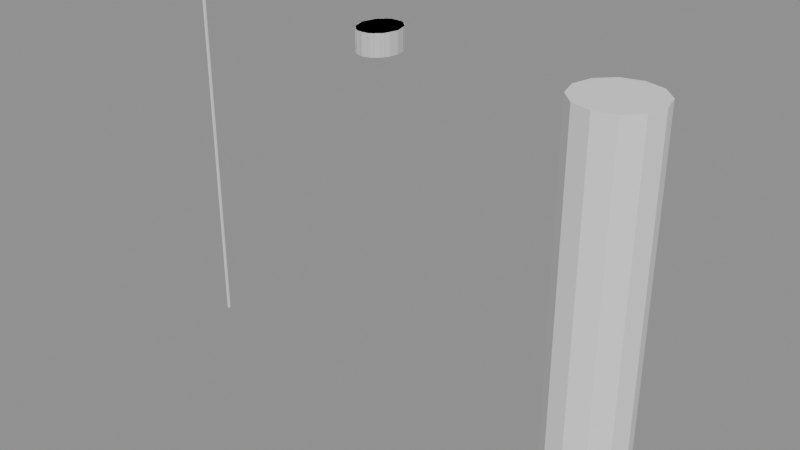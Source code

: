 # Source: SK_CHR_IdrisKaan_Hair_Crop.blend  (saved by Blender 4.2.66; exported with 4.5.12 LTS)
import bpy
from mathutils import Matrix  # noqa: F401  (used for matrix-valued properties, if any)

bpy.ops.wm.read_factory_settings(use_empty=True)
scene = bpy.context.scene
scene.name = 'SK_CHR_IdrisKaan_Hair_Crop'

# ---- collections
col_sk_chr_idriskaan_hair_crop = bpy.data.collections.new('SK_CHR_IdrisKaan_Hair_Crop'); scene.collection.children.link(col_sk_chr_idriskaan_hair_crop)
col_sk_chr_idriskaan_hair_crop_rig = bpy.data.collections.new('SK_CHR_IdrisKaan_Hair_Crop_Rig'); col_sk_chr_idriskaan_hair_crop.children.link(col_sk_chr_idriskaan_hair_crop_rig)
col_sk_chr_idriskaan_hair_crop_lod0 = bpy.data.collections.new('SK_CHR_IdrisKaan_Hair_Crop_LOD0'); col_sk_chr_idriskaan_hair_crop.children.link(col_sk_chr_idriskaan_hair_crop_lod0)
col_sk_chr_idriskaan_hair_crop_lod1 = bpy.data.collections.new('SK_CHR_IdrisKaan_Hair_Crop_LOD1'); col_sk_chr_idriskaan_hair_crop.children.link(col_sk_chr_idriskaan_hair_crop_lod1)
col_sk_chr_idriskaan_hair_crop_lod2 = bpy.data.collections.new('SK_CHR_IdrisKaan_Hair_Crop_LOD2'); col_sk_chr_idriskaan_hair_crop.children.link(col_sk_chr_idriskaan_hair_crop_lod2)
col_sk_chr_idriskaan_hair_crop_lod3 = bpy.data.collections.new('SK_CHR_IdrisKaan_Hair_Crop_LOD3'); col_sk_chr_idriskaan_hair_crop.children.link(col_sk_chr_idriskaan_hair_crop_lod3)
col_sk_chr_idriskaan_hair_crop_sockets = bpy.data.collections.new('SK_CHR_IdrisKaan_Hair_Crop_Sockets'); col_sk_chr_idriskaan_hair_crop.children.link(col_sk_chr_idriskaan_hair_crop_sockets)
col_sk_chr_idriskaan_hair_crop_reference = bpy.data.collections.new('SK_CHR_IdrisKaan_Hair_Crop_Reference'); col_sk_chr_idriskaan_hair_crop.children.link(col_sk_chr_idriskaan_hair_crop_reference)

# ---- materials (node trees are filled in below, after node groups)
mat_mi_dir_greybox_cst_cst006_hair = bpy.data.materials.new('MI_DIR_Greybox_CST_CST006_Hair')
mat_mi_dir_greybox_cst_cst006_hair.diffuse_color = (0.632, 0.632, 0.632, 1.0)

# ---- material node trees
mat_mi_dir_greybox_cst_cst006_hair.use_nodes = True; mat_mi_dir_greybox_cst_cst006_hair.node_tree.nodes.clear()
_N = mat_mi_dir_greybox_cst_cst006_hair.node_tree.nodes; _L = mat_mi_dir_greybox_cst_cst006_hair.node_tree.links
n0 = _N.new('ShaderNodeBsdfPrincipled'); n0.name = 'Principled BSDF'; n0.location = (10, 300)
n0.inputs[0].default_value = (0.632, 0.632, 0.632, 1.0)
n0.inputs[2].default_value = 0.65
n1 = _N.new('ShaderNodeOutputMaterial'); n1.name = 'Material Output'; n1.location = (300, 300)
_L.new(n0.outputs[0], n1.inputs[0])
n1.is_active_output = True

# ---- cameras
cam_ref_cam_front = bpy.data.cameras.new('REF_Cam_Front')
cam_ref_cam_front.type = 'ORTHO'
cam_ref_cam_front.ortho_scale = 2.287
cam_ref_cam_side = bpy.data.cameras.new('REF_Cam_Side')
cam_ref_cam_side.type = 'ORTHO'
cam_ref_cam_side.ortho_scale = 2.287
cam_ref_cam_back = bpy.data.cameras.new('REF_Cam_Back')
cam_ref_cam_back.type = 'ORTHO'
cam_ref_cam_back.ortho_scale = 2.287
cam_ref_cam_threequarter = bpy.data.cameras.new('REF_Cam_ThreeQuarter')
cam_ref_cam_threequarter.type = 'ORTHO'
cam_ref_cam_threequarter.ortho_scale = 2.287

# ---- meshes
me_sk_chr_idriskaan_hair_crop_lod0 = bpy.data.meshes.new('SK_CHR_IdrisKaan_Hair_Crop_LOD0')
me_sk_chr_idriskaan_hair_crop_lod0.from_pydata([(0.09938, -0.01525, 1.738), (0.09181, 0.02949, 1.738), (0.07027, 0.06742, 1.738), (0.03803, 0.09277, 1.738), (6.085e-18, 0.1017, 1.738), (-0.03803, 0.09277, 1.738), (-0.07027, 0.06742, 1.738), (-0.09181, 0.02949, 1.738), (-0.09938, -0.01525, 1.738), (-0.09181, -0.05999, 1.738), (-0.07027, -0.09792, 1.738), (-0.03803, -0.1233, 1.738), (-1.826e-17, -0.1322, 1.738), (0.03803, -0.1233, 1.738), (0.07027, -0.09792, 1.738), (0.09181, -0.05999, 1.738), (0.09938, -0.01525, 1.843), (0.09181, 0.02949, 1.843), (0.07027, 0.06742, 1.843), (0.03803, 0.09277, 1.843), (6.085e-18, 0.1017, 1.843), (-0.03803, 0.09277, 1.843), (-0.07027, 0.06742, 1.843), (-0.09181, 0.02949, 1.843), (-0.09938, -0.01525, 1.843), (-0.09181, -0.05999, 1.843), (-0.07027, -0.09792, 1.843), (-0.03803, -0.1233, 1.843), (-1.826e-17, -0.1322, 1.843), (0.03803, -0.1233, 1.843), (0.07027, -0.09792, 1.843), (0.09181, -0.05999, 1.843), (0.0, -0.01525, 1.738), (0.0, -0.01525, 1.843)], [], [(0, 1, 17, 16), (1, 2, 18, 17), (2, 3, 19, 18), (3, 4, 20, 19), (4, 5, 21, 20), (5, 6, 22, 21), (6, 7, 23, 22), (7, 8, 24, 23), (8, 9, 25, 24), (9, 10, 26, 25), (10, 11, 27, 26), (11, 12, 28, 27), (12, 13, 29, 28), (13, 14, 30, 29), (14, 15, 31, 30), (15, 0, 16, 31), (32, 1, 0), (33, 16, 17), (32, 2, 1), (33, 17, 18), (32, 3, 2), (33, 18, 19), (32, 4, 3), (33, 19, 20), (32, 5, 4), (33, 20, 21), (32, 6, 5), (33, 21, 22), (32, 7, 6), (33, 22, 23), (32, 8, 7), (33, 23, 24), (32, 9, 8), (33, 24, 25), (32, 10, 9), (33, 25, 26), (32, 11, 10), (33, 26, 27), (32, 12, 11), (33, 27, 28), (32, 13, 12), (33, 28, 29), (32, 14, 13), (33, 29, 30), (32, 15, 14), (33, 30, 31), (32, 0, 15), (33, 31, 16)])
_uv = me_sk_chr_idriskaan_hair_crop_lod0.uv_layers.new(name='UVMap')
_uv.uv.foreach_set('vector', [0.4924, 1.369, 0.5147, 1.369, 0.5147, 1.422, 0.4924, 1.422, 0.5147, 1.369, 0.5337, 1.369, 0.5337, 1.422, 0.5147, 1.422, 0.5351, 1.369, 0.519, 1.369, 0.519, 1.422, 0.5351, 1.422, 0.519, 1.369, 0.5, 1.369, 0.5, 1.422, 0.519, 1.422, 0.5, 1.369, 0.481, 1.369, 0.481, 1.422, 0.5, 1.422, 0.481, 1.369, 0.4649, 1.369, 0.4649, 1.422, 0.481, 1.422, 0.5337, 1.369, 0.5147, 1.369, 0.5147, 1.422, 0.5337, 1.422, 0.5147, 1.369, 0.4924, 1.369, 0.4924, 1.422, 0.5147, 1.422, 0.4924, 1.369, 0.47, 1.369, 0.47, 1.422, 0.4924, 1.422, 0.47, 1.369, 0.451, 1.369, 0.451, 1.422, 0.47, 1.422, 0.4649, 1.369, 0.481, 1.369, 0.481, 1.422, 0.4649, 1.422, 0.481, 1.369, 0.5, 1.369, 0.5, 1.422, 0.481, 1.422, 0.5, 1.369, 0.519, 1.369, 0.519, 1.422, 0.5, 1.422, 0.519, 1.369, 0.5351, 1.369, 0.5351, 1.422, 0.519, 1.422, 0.451, 1.369, 0.47, 1.369, 0.47, 1.422, 0.451, 1.422, 0.47, 1.369, 0.4924, 1.369, 0.4924, 1.422, 0.47, 1.422, 0.5, 0.4924, 0.5459, 0.5147, 0.5497, 0.4924, 0.5, 0.4924, 0.5497, 0.4924, 0.5459, 0.5147, 0.5, 0.4924, 0.5351, 0.5337, 0.5459, 0.5147, 0.5, 0.4924, 0.5459, 0.5147, 0.5351, 0.5337, 0.5, 0.4924, 0.519, 0.5464, 0.5351, 0.5337, 0.5, 0.4924, 0.5351, 0.5337, 0.519, 0.5464, 0.5, 0.4924, 0.5, 0.5508, 0.519, 0.5464, 0.5, 0.4924, 0.519, 0.5464, 0.5, 0.5508, 0.5, 0.4924, 0.481, 0.5464, 0.5, 0.5508, 0.5, 0.4924, 0.5, 0.5508, 0.481, 0.5464, 0.5, 0.4924, 0.4649, 0.5337, 0.481, 0.5464, 0.5, 0.4924, 0.481, 0.5464, 0.4649, 0.5337, 0.5, 0.4924, 0.4541, 0.5147, 0.4649, 0.5337, 0.5, 0.4924, 0.4649, 0.5337, 0.4541, 0.5147, 0.5, 0.4924, 0.4503, 0.4924, 0.4541, 0.5147, 0.5, 0.4924, 0.4541, 0.5147, 0.4503, 0.4924, 0.5, 0.4924, 0.4541, 0.47, 0.4503, 0.4924, 0.5, 0.4924, 0.4503, 0.4924, 0.4541, 0.47, 0.5, 0.4924, 0.4649, 0.451, 0.4541, 0.47, 0.5, 0.4924, 0.4541, 0.47, 0.4649, 0.451, 0.5, 0.4924, 0.481, 0.4384, 0.4649, 0.451, 0.5, 0.4924, 0.4649, 0.451, 0.481, 0.4384, 0.5, 0.4924, 0.5, 0.4339, 0.481, 0.4384, 0.5, 0.4924, 0.481, 0.4384, 0.5, 0.4339, 0.5, 0.4924, 0.519, 0.4384, 0.5, 0.4339, 0.5, 0.4924, 0.5, 0.4339, 0.519, 0.4384, 0.5, 0.4924, 0.5351, 0.451, 0.519, 0.4384, 0.5, 0.4924, 0.519, 0.4384, 0.5351, 0.451, 0.5, 0.4924, 0.5459, 0.47, 0.5351, 0.451, 0.5, 0.4924, 0.5351, 0.451, 0.5459, 0.47, 0.5, 0.4924, 0.5497, 0.4924, 0.5459, 0.47, 0.5, 0.4924, 0.5459, 0.47, 0.5497, 0.4924])
_uv.active_render = True
_uv = me_sk_chr_idriskaan_hair_crop_lod0.uv_layers.new(name='Masks')
_uv.uv.foreach_set('vector', [0.0, 0.0, 0.0, 0.0, 0.0, 0.0, 0.0, 0.0, 0.0, 0.0, 0.0, 0.0, 0.0, 0.0, 0.0, 0.0, 0.0, 0.0, 0.0, 0.0, 0.0, 0.0, 0.0, 0.0, 0.0, 0.0, 0.0, 0.0, 0.0, 0.0, 0.0, 0.0, 0.0, 0.0, 0.0, 0.0, 0.0, 0.0, 0.0, 0.0, 0.0, 0.0, 0.0, 0.0, 0.0, 0.0, 0.0, 0.0, 0.0, 0.0, 0.0, 0.0, 0.0, 0.0, 0.0, 0.0, 0.0, 0.0, 0.0, 0.0, 0.0, 0.0, 0.0, 0.0, 0.0, 0.0, 0.0, 0.0, 0.0, 0.0, 0.0, 0.0, 0.0, 0.0, 0.0, 0.0, 0.0, 0.0, 0.0, 0.0, 0.0, 0.0, 0.0, 0.0, 0.0, 0.0, 0.0, 0.0, 0.0, 0.0, 0.0, 0.0, 0.0, 0.0, 0.0, 0.0, 0.0, 0.0, 0.0, 0.0, 0.0, 0.0, 0.0, 0.0, 0.0, 0.0, 0.0, 0.0, 0.0, 0.0, 0.0, 0.0, 0.0, 0.0, 0.0, 0.0, 0.0, 0.0, 0.0, 0.0, 0.0, 0.0, 0.0, 0.0, 0.0, 0.0, 0.0, 0.0, 0.0, 0.0, 0.0, 0.0, 0.0, 0.0, 0.0, 0.0, 0.0, 0.0, 0.0, 0.0, 0.0, 0.0, 0.0, 0.0, 0.0, 0.0, 0.0, 0.0, 0.0, 0.0, 0.0, 0.0, 0.0, 0.0, 0.0, 0.0, 0.0, 0.0, 0.0, 0.0, 0.0, 0.0, 0.0, 0.0, 0.0, 0.0, 0.0, 0.0, 0.0, 0.0, 0.0, 0.0, 0.0, 0.0, 0.0, 0.0, 0.0, 0.0, 0.0, 0.0, 0.0, 0.0, 0.0, 0.0, 0.0, 0.0, 0.0, 0.0, 0.0, 0.0, 0.0, 0.0, 0.0, 0.0, 0.0, 0.0, 0.0, 0.0, 0.0, 0.0, 0.0, 0.0, 0.0, 0.0, 0.0, 0.0, 0.0, 0.0, 0.0, 0.0, 0.0, 0.0, 0.0, 0.0, 0.0, 0.0, 0.0, 0.0, 0.0, 0.0, 0.0, 0.0, 0.0, 0.0, 0.0, 0.0, 0.0, 0.0, 0.0, 0.0, 0.0, 0.0, 0.0, 0.0, 0.0, 0.0, 0.0, 0.0, 0.0, 0.0, 0.0, 0.0, 0.0, 0.0, 0.0, 0.0, 0.0, 0.0, 0.0, 0.0, 0.0, 0.0, 0.0, 0.0, 0.0, 0.0, 0.0, 0.0, 0.0, 0.0, 0.0, 0.0, 0.0, 0.0, 0.0, 0.0, 0.0, 0.0, 0.0, 0.0, 0.0, 0.0, 0.0, 0.0, 0.0, 0.0, 0.0, 0.0, 0.0, 0.0, 0.0, 0.0, 0.0, 0.0, 0.0, 0.0, 0.0, 0.0, 0.0, 0.0, 0.0, 0.0, 0.0, 0.0, 0.0, 0.0, 0.0, 0.0, 0.0, 0.0, 0.0, 0.0, 0.0, 0.0, 0.0, 0.0, 0.0, 0.0, 0.0, 0.0, 0.0, 0.0, 0.0, 0.0, 0.0, 0.0, 0.0, 0.0, 0.0, 0.0])
me_sk_chr_idriskaan_hair_crop_lod0.materials.append(mat_mi_dir_greybox_cst_cst006_hair)
me_sk_chr_idriskaan_hair_crop_lod0.update()
me_sk_chr_idriskaan_hair_crop_lod1 = bpy.data.meshes.new('SK_CHR_IdrisKaan_Hair_Crop_LOD1')
me_sk_chr_idriskaan_hair_crop_lod1.from_pydata([(0.09938, -0.01525, 1.738), (0.0804, 0.05347, 1.738), (0.03071, 0.09594, 1.738), (-0.03071, 0.09594, 1.738), (-0.0804, 0.05347, 1.738), (-0.09938, -0.01525, 1.738), (-0.0804, -0.08397, 1.738), (-0.03071, -0.1264, 1.738), (0.03071, -0.1264, 1.738), (0.0804, -0.08397, 1.738), (0.09938, -0.01525, 1.843), (0.0804, 0.05347, 1.843), (0.03071, 0.09594, 1.843), (-0.03071, 0.09594, 1.843), (-0.0804, 0.05347, 1.843), (-0.09938, -0.01525, 1.843), (-0.0804, -0.08397, 1.843), (-0.03071, -0.1264, 1.843), (0.03071, -0.1264, 1.843), (0.0804, -0.08397, 1.843), (0.0, -0.01525, 1.738), (0.0, -0.01525, 1.843)], [], [(0, 1, 11, 10), (1, 2, 12, 11), (2, 3, 13, 12), (3, 4, 14, 13), (4, 5, 15, 14), (5, 6, 16, 15), (6, 7, 17, 16), (7, 8, 18, 17), (8, 9, 19, 18), (9, 0, 10, 19), (20, 1, 0), (21, 10, 11), (20, 2, 1), (21, 11, 12), (20, 3, 2), (21, 12, 13), (20, 4, 3), (21, 13, 14), (20, 5, 4), (21, 14, 15), (20, 6, 5), (21, 15, 16), (20, 7, 6), (21, 16, 17), (20, 8, 7), (21, 17, 18), (20, 9, 8), (21, 18, 19), (20, 0, 9), (21, 19, 10)])
_uv = me_sk_chr_idriskaan_hair_crop_lod1.uv_layers.new(name='UVMap')
_uv.uv.foreach_set('vector', [0.4924, 1.369, 0.5267, 1.369, 0.5267, 1.422, 0.4924, 1.422, 0.5402, 1.369, 0.5154, 1.369, 0.5154, 1.422, 0.5402, 1.422, 0.5154, 1.369, 0.4846, 1.369, 0.4846, 1.422, 0.5154, 1.422, 0.4846, 1.369, 0.4598, 1.369, 0.4598, 1.422, 0.4846, 1.422, 0.5267, 1.369, 0.4924, 1.369, 0.4924, 1.422, 0.5267, 1.422, 0.4924, 1.369, 0.458, 1.369, 0.458, 1.422, 0.4924, 1.422, 0.4598, 1.369, 0.4846, 1.369, 0.4846, 1.422, 0.4598, 1.422, 0.4846, 1.369, 0.5154, 1.369, 0.5154, 1.422, 0.4846, 1.422, 0.5154, 1.369, 0.5402, 1.369, 0.5402, 1.422, 0.5154, 1.422, 0.458, 1.369, 0.4924, 1.369, 0.4924, 1.422, 0.458, 1.422, 0.5, 0.4924, 0.5402, 0.5267, 0.5497, 0.4924, 0.5, 0.4924, 0.5497, 0.4924, 0.5402, 0.5267, 0.5, 0.4924, 0.5154, 0.548, 0.5402, 0.5267, 0.5, 0.4924, 0.5402, 0.5267, 0.5154, 0.548, 0.5, 0.4924, 0.4846, 0.548, 0.5154, 0.548, 0.5, 0.4924, 0.5154, 0.548, 0.4846, 0.548, 0.5, 0.4924, 0.4598, 0.5267, 0.4846, 0.548, 0.5, 0.4924, 0.4846, 0.548, 0.4598, 0.5267, 0.5, 0.4924, 0.4503, 0.4924, 0.4598, 0.5267, 0.5, 0.4924, 0.4598, 0.5267, 0.4503, 0.4924, 0.5, 0.4924, 0.4598, 0.458, 0.4503, 0.4924, 0.5, 0.4924, 0.4503, 0.4924, 0.4598, 0.458, 0.5, 0.4924, 0.4846, 0.4368, 0.4598, 0.458, 0.5, 0.4924, 0.4598, 0.458, 0.4846, 0.4368, 0.5, 0.4924, 0.5154, 0.4368, 0.4846, 0.4368, 0.5, 0.4924, 0.4846, 0.4368, 0.5154, 0.4368, 0.5, 0.4924, 0.5402, 0.458, 0.5154, 0.4368, 0.5, 0.4924, 0.5154, 0.4368, 0.5402, 0.458, 0.5, 0.4924, 0.5497, 0.4924, 0.5402, 0.458, 0.5, 0.4924, 0.5402, 0.458, 0.5497, 0.4924])
_uv.active_render = True
_uv = me_sk_chr_idriskaan_hair_crop_lod1.uv_layers.new(name='Masks')
_uv.uv.foreach_set('vector', [0.0, 0.0, 0.0, 0.0, 0.0, 0.0, 0.0, 0.0, 0.0, 0.0, 0.0, 0.0, 0.0, 0.0, 0.0, 0.0, 0.0, 0.0, 0.0, 0.0, 0.0, 0.0, 0.0, 0.0, 0.0, 0.0, 0.0, 0.0, 0.0, 0.0, 0.0, 0.0, 0.0, 0.0, 0.0, 0.0, 0.0, 0.0, 0.0, 0.0, 0.0, 0.0, 0.0, 0.0, 0.0, 0.0, 0.0, 0.0, 0.0, 0.0, 0.0, 0.0, 0.0, 0.0, 0.0, 0.0, 0.0, 0.0, 0.0, 0.0, 0.0, 0.0, 0.0, 0.0, 0.0, 0.0, 0.0, 0.0, 0.0, 0.0, 0.0, 0.0, 0.0, 0.0, 0.0, 0.0, 0.0, 0.0, 0.0, 0.0, 0.0, 0.0, 0.0, 0.0, 0.0, 0.0, 0.0, 0.0, 0.0, 0.0, 0.0, 0.0, 0.0, 0.0, 0.0, 0.0, 0.0, 0.0, 0.0, 0.0, 0.0, 0.0, 0.0, 0.0, 0.0, 0.0, 0.0, 0.0, 0.0, 0.0, 0.0, 0.0, 0.0, 0.0, 0.0, 0.0, 0.0, 0.0, 0.0, 0.0, 0.0, 0.0, 0.0, 0.0, 0.0, 0.0, 0.0, 0.0, 0.0, 0.0, 0.0, 0.0, 0.0, 0.0, 0.0, 0.0, 0.0, 0.0, 0.0, 0.0, 0.0, 0.0, 0.0, 0.0, 0.0, 0.0, 0.0, 0.0, 0.0, 0.0, 0.0, 0.0, 0.0, 0.0, 0.0, 0.0, 0.0, 0.0, 0.0, 0.0, 0.0, 0.0, 0.0, 0.0, 0.0, 0.0, 0.0, 0.0, 0.0, 0.0, 0.0, 0.0, 0.0, 0.0, 0.0, 0.0, 0.0, 0.0, 0.0, 0.0, 0.0, 0.0, 0.0, 0.0, 0.0, 0.0, 0.0, 0.0, 0.0, 0.0, 0.0, 0.0, 0.0, 0.0, 0.0, 0.0, 0.0, 0.0, 0.0, 0.0])
me_sk_chr_idriskaan_hair_crop_lod1.materials.append(mat_mi_dir_greybox_cst_cst006_hair)
me_sk_chr_idriskaan_hair_crop_lod1.update()
me_sk_chr_idriskaan_hair_crop_lod2 = bpy.data.meshes.new('SK_CHR_IdrisKaan_Hair_Crop_LOD2')
me_sk_chr_idriskaan_hair_crop_lod2.from_pydata([(0.09938, -0.01525, 1.738), (0.04969, 0.086, 1.738), (-0.04969, 0.086, 1.738), (-0.09938, -0.01525, 1.738), (-0.04969, -0.1165, 1.738), (0.04969, -0.1165, 1.738), (0.09938, -0.01525, 1.843), (0.04969, 0.086, 1.843), (-0.04969, 0.086, 1.843), (-0.09938, -0.01525, 1.843), (-0.04969, -0.1165, 1.843), (0.04969, -0.1165, 1.843), (0.0, -0.01525, 1.738), (0.0, -0.01525, 1.843)], [], [(0, 1, 7, 6), (1, 2, 8, 7), (2, 3, 9, 8), (3, 4, 10, 9), (4, 5, 11, 10), (5, 0, 6, 11), (12, 1, 0), (13, 6, 7), (12, 2, 1), (13, 7, 8), (12, 3, 2), (13, 8, 9), (12, 4, 3), (13, 9, 10), (12, 5, 4), (13, 10, 11), (12, 0, 5), (13, 11, 6)])
_uv = me_sk_chr_idriskaan_hair_crop_lod2.uv_layers.new(name='UVMap')
_uv.uv.foreach_set('vector', [0.4924, 1.369, 0.543, 1.369, 0.543, 1.422, 0.4924, 1.422, 0.5248, 1.369, 0.4752, 1.369, 0.4752, 1.422, 0.5248, 1.422, 0.543, 1.369, 0.4924, 1.369, 0.4924, 1.422, 0.543, 1.422, 0.4924, 1.369, 0.4417, 1.369, 0.4417, 1.422, 0.4924, 1.422, 0.4752, 1.369, 0.5248, 1.369, 0.5248, 1.422, 0.4752, 1.422, 0.4417, 1.369, 0.4924, 1.369, 0.4924, 1.422, 0.4417, 1.422, 0.5, 0.4924, 0.5248, 0.543, 0.5497, 0.4924, 0.5, 0.4924, 0.5497, 0.4924, 0.5248, 0.543, 0.5, 0.4924, 0.4752, 0.543, 0.5248, 0.543, 0.5, 0.4924, 0.5248, 0.543, 0.4752, 0.543, 0.5, 0.4924, 0.4503, 0.4924, 0.4752, 0.543, 0.5, 0.4924, 0.4752, 0.543, 0.4503, 0.4924, 0.5, 0.4924, 0.4752, 0.4417, 0.4503, 0.4924, 0.5, 0.4924, 0.4503, 0.4924, 0.4752, 0.4417, 0.5, 0.4924, 0.5248, 0.4417, 0.4752, 0.4417, 0.5, 0.4924, 0.4752, 0.4417, 0.5248, 0.4417, 0.5, 0.4924, 0.5497, 0.4924, 0.5248, 0.4417, 0.5, 0.4924, 0.5248, 0.4417, 0.5497, 0.4924])
_uv.active_render = True
_uv = me_sk_chr_idriskaan_hair_crop_lod2.uv_layers.new(name='Masks')
_uv.uv.foreach_set('vector', [0.0, 0.0, 0.0, 0.0, 0.0, 0.0, 0.0, 0.0, 0.0, 0.0, 0.0, 0.0, 0.0, 0.0, 0.0, 0.0, 0.0, 0.0, 0.0, 0.0, 0.0, 0.0, 0.0, 0.0, 0.0, 0.0, 0.0, 0.0, 0.0, 0.0, 0.0, 0.0, 0.0, 0.0, 0.0, 0.0, 0.0, 0.0, 0.0, 0.0, 0.0, 0.0, 0.0, 0.0, 0.0, 0.0, 0.0, 0.0, 0.0, 0.0, 0.0, 0.0, 0.0, 0.0, 0.0, 0.0, 0.0, 0.0, 0.0, 0.0, 0.0, 0.0, 0.0, 0.0, 0.0, 0.0, 0.0, 0.0, 0.0, 0.0, 0.0, 0.0, 0.0, 0.0, 0.0, 0.0, 0.0, 0.0, 0.0, 0.0, 0.0, 0.0, 0.0, 0.0, 0.0, 0.0, 0.0, 0.0, 0.0, 0.0, 0.0, 0.0, 0.0, 0.0, 0.0, 0.0, 0.0, 0.0, 0.0, 0.0, 0.0, 0.0, 0.0, 0.0, 0.0, 0.0, 0.0, 0.0, 0.0, 0.0, 0.0, 0.0, 0.0, 0.0, 0.0, 0.0, 0.0, 0.0, 0.0, 0.0])
me_sk_chr_idriskaan_hair_crop_lod2.materials.append(mat_mi_dir_greybox_cst_cst006_hair)
me_sk_chr_idriskaan_hair_crop_lod2.update()
me_sk_chr_idriskaan_hair_crop_lod3 = bpy.data.meshes.new('SK_CHR_IdrisKaan_Hair_Crop_LOD3')
me_sk_chr_idriskaan_hair_crop_lod3.from_pydata([(0.09938, -0.01525, 1.738), (6.085e-18, 0.1017, 1.738), (-0.09938, -0.01525, 1.738), (-1.826e-17, -0.1322, 1.738), (0.09938, -0.01525, 1.843), (6.085e-18, 0.1017, 1.843), (-0.09938, -0.01525, 1.843), (-1.826e-17, -0.1322, 1.843), (0.0, -0.01525, 1.738), (0.0, -0.01525, 1.843)], [], [(0, 1, 5, 4), (1, 2, 6, 5), (2, 3, 7, 6), (3, 0, 4, 7), (8, 1, 0), (9, 4, 5), (8, 2, 1), (9, 5, 6), (8, 3, 2), (9, 6, 7), (8, 0, 3), (9, 7, 4)])
_uv = me_sk_chr_idriskaan_hair_crop_lod3.uv_layers.new(name='UVMap')
_uv.uv.foreach_set('vector', [0.4924, 1.369, 0.5508, 1.369, 0.5508, 1.422, 0.4924, 1.422, 0.5508, 1.369, 0.4924, 1.369, 0.4924, 1.422, 0.5508, 1.422, 0.4924, 1.369, 0.4339, 1.369, 0.4339, 1.422, 0.4924, 1.422, 0.4339, 1.369, 0.4924, 1.369, 0.4924, 1.422, 0.4339, 1.422, 0.5, 0.4924, 0.5, 0.5508, 0.5497, 0.4924, 0.5, 0.4924, 0.5497, 0.4924, 0.5, 0.5508, 0.5, 0.4924, 0.4503, 0.4924, 0.5, 0.5508, 0.5, 0.4924, 0.5, 0.5508, 0.4503, 0.4924, 0.5, 0.4924, 0.5, 0.4339, 0.4503, 0.4924, 0.5, 0.4924, 0.4503, 0.4924, 0.5, 0.4339, 0.5, 0.4924, 0.5497, 0.4924, 0.5, 0.4339, 0.5, 0.4924, 0.5, 0.4339, 0.5497, 0.4924])
_uv.active_render = True
_uv = me_sk_chr_idriskaan_hair_crop_lod3.uv_layers.new(name='Masks')
_uv.uv.foreach_set('vector', [0.0, 0.0, 0.0, 0.0, 0.0, 0.0, 0.0, 0.0, 0.0, 0.0, 0.0, 0.0, 0.0, 0.0, 0.0, 0.0, 0.0, 0.0, 0.0, 0.0, 0.0, 0.0, 0.0, 0.0, 0.0, 0.0, 0.0, 0.0, 0.0, 0.0, 0.0, 0.0, 0.0, 0.0, 0.0, 0.0, 0.0, 0.0, 0.0, 0.0, 0.0, 0.0, 0.0, 0.0, 0.0, 0.0, 0.0, 0.0, 0.0, 0.0, 0.0, 0.0, 0.0, 0.0, 0.0, 0.0, 0.0, 0.0, 0.0, 0.0, 0.0, 0.0, 0.0, 0.0, 0.0, 0.0, 0.0, 0.0, 0.0, 0.0, 0.0, 0.0, 0.0, 0.0, 0.0, 0.0, 0.0, 0.0, 0.0, 0.0])
me_sk_chr_idriskaan_hair_crop_lod3.materials.append(mat_mi_dir_greybox_cst_cst006_hair)
me_sk_chr_idriskaan_hair_crop_lod3.update()
me_ref_heightbar = bpy.data.meshes.new('REF_HeightBar')
me_ref_heightbar.from_pydata([(-1.149, -0.005, 0.0), (-1.149, -0.005, 1.83), (-1.149, 0.005, 0.0), (-1.149, 0.005, 1.83), (-1.139, -0.005, 0.0), (-1.139, -0.005, 1.83), (-1.139, 0.005, 0.0), (-1.139, 0.005, 1.83)], [], [(0, 1, 3, 2), (2, 3, 7, 6), (6, 7, 5, 4), (4, 5, 1, 0), (2, 6, 4, 0), (7, 3, 1, 5)])
me_ref_heightbar.update()
me_ref_human_1p8m = bpy.data.meshes.new('REF_Human_1p8m')
me_ref_human_1p8m.from_pydata([(1.144, 0.2, 0.0), (1.144, 0.2, 1.8), (1.244, 0.1732, 0.0), (1.244, 0.1732, 1.8), (1.317, 0.1, 0.0), (1.317, 0.1, 1.8), (1.344, 0.0, 0.0), (1.344, 0.0, 1.8), (1.317, -0.1, 0.0), (1.317, -0.1, 1.8), (1.244, -0.1732, 0.0), (1.244, -0.1732, 1.8), (1.144, -0.2, 0.0), (1.144, -0.2, 1.8), (1.044, -0.1732, 0.0), (1.044, -0.1732, 1.8), (0.9705, -0.1, 0.0), (0.9705, -0.1, 1.8), (0.9437, 0.0, 0.0), (0.9437, 0.0, 1.8), (0.9705, 0.1, 0.0), (0.9705, 0.1, 1.8), (1.044, 0.1732, 0.0), (1.044, 0.1732, 1.8)], [], [(0, 1, 3, 2), (2, 3, 5, 4), (4, 5, 7, 6), (6, 7, 9, 8), (8, 9, 11, 10), (10, 11, 13, 12), (12, 13, 15, 14), (14, 15, 17, 16), (16, 17, 19, 18), (18, 19, 21, 20), (3, 1, 23, 21, 19, 17, 15, 13, 11, 9, 7, 5), (20, 21, 23, 22), (22, 23, 1, 0), (0, 2, 4, 6, 8, 10, 12, 14, 16, 18, 20, 22)])
me_ref_human_1p8m.update()
arm_sk_chr_idriskaan_skeleton = bpy.data.armatures.new('SK_CHR_IdrisKaan_Skeleton')  # bones are not reproduced

# ---- objects
ob_armature = bpy.data.objects.new('Armature', arm_sk_chr_idriskaan_skeleton)
ob_sk_chr_idriskaan_hair_crop_lod0 = bpy.data.objects.new('SK_CHR_IdrisKaan_Hair_Crop_LOD0', me_sk_chr_idriskaan_hair_crop_lod0)
ob_sk_chr_idriskaan_hair_crop_lod1 = bpy.data.objects.new('SK_CHR_IdrisKaan_Hair_Crop_LOD1', me_sk_chr_idriskaan_hair_crop_lod1)
ob_sk_chr_idriskaan_hair_crop_lod2 = bpy.data.objects.new('SK_CHR_IdrisKaan_Hair_Crop_LOD2', me_sk_chr_idriskaan_hair_crop_lod2)
ob_sk_chr_idriskaan_hair_crop_lod3 = bpy.data.objects.new('SK_CHR_IdrisKaan_Hair_Crop_LOD3', me_sk_chr_idriskaan_hair_crop_lod3)
ob_socket_weaponr = bpy.data.objects.new('SOCKET_WeaponR', None)
ob_socket_weaponl = bpy.data.objects.new('SOCKET_WeaponL', None)
ob_socket_back = bpy.data.objects.new('SOCKET_Back', None)
ob_socket_hipr = bpy.data.objects.new('SOCKET_HipR', None)
ob_socket_hipl = bpy.data.objects.new('SOCKET_HipL', None)
ob_socket_helmet = bpy.data.objects.new('SOCKET_Helmet', None)
ob_socket_helmetlight = bpy.data.objects.new('SOCKET_HelmetLight', None)
ob_socket_chestlight = bpy.data.objects.new('SOCKET_ChestLight', None)
ob_socket_wristpad = bpy.data.objects.new('SOCKET_WristPad', None)
ob_socket_camera1p = bpy.data.objects.new('SOCKET_Camera1P', None)
ob_ref_cam_front = bpy.data.objects.new('REF_Cam_Front', cam_ref_cam_front)
ob_ref_cam_side = bpy.data.objects.new('REF_Cam_Side', cam_ref_cam_side)
ob_ref_cam_back = bpy.data.objects.new('REF_Cam_Back', cam_ref_cam_back)
ob_ref_cam_threequarter = bpy.data.objects.new('REF_Cam_ThreeQuarter', cam_ref_cam_threequarter)
ob_ref_heightbar = bpy.data.objects.new('REF_HeightBar', me_ref_heightbar)
ob_ref_human_1p8m = bpy.data.objects.new('REF_Human_1p8m', me_ref_human_1p8m)

# ---- transforms, parenting, visibility, modifiers, constraints
ob_armature.location = (0.0, 0.0, 0.0)
ob_armature.show_in_front = True
ob_sk_chr_idriskaan_hair_crop_lod0.parent = ob_armature
ob_sk_chr_idriskaan_hair_crop_lod0.location = (0.0, 0.0, 0.0)
_vg = ob_sk_chr_idriskaan_hair_crop_lod0.vertex_groups.new(name='head')
_vg.add([0, 1, 2, 3, 4, 5, 6, 7, 8, 9, 10, 11, 12, 13, 14, 15, 16, 17, 18, 19, 20, 21, 22, 23, 24, 25, 26, 27, 28, 29, 30, 31, 32, 33], 1.0, 'REPLACE')
_m = ob_sk_chr_idriskaan_hair_crop_lod0.modifiers.new('Armature', 'ARMATURE')
_m.object = ob_armature
ob_sk_chr_idriskaan_hair_crop_lod1.parent = ob_armature
ob_sk_chr_idriskaan_hair_crop_lod1.location = (0.0, 0.0, 0.0)
_vg = ob_sk_chr_idriskaan_hair_crop_lod1.vertex_groups.new(name='head')
_vg.add([0, 1, 2, 3, 4, 5, 6, 7, 8, 9, 10, 11, 12, 13, 14, 15, 16, 17, 18, 19, 20, 21], 1.0, 'REPLACE')
_m = ob_sk_chr_idriskaan_hair_crop_lod1.modifiers.new('Armature', 'ARMATURE')
_m.object = ob_armature
ob_sk_chr_idriskaan_hair_crop_lod2.parent = ob_armature
ob_sk_chr_idriskaan_hair_crop_lod2.location = (0.0, 0.0, 0.0)
_vg = ob_sk_chr_idriskaan_hair_crop_lod2.vertex_groups.new(name='head')
_vg.add([0, 1, 2, 3, 4, 5, 6, 7, 8, 9, 10, 11, 12, 13], 1.0, 'REPLACE')
_m = ob_sk_chr_idriskaan_hair_crop_lod2.modifiers.new('Armature', 'ARMATURE')
_m.object = ob_armature
ob_sk_chr_idriskaan_hair_crop_lod3.parent = ob_armature
ob_sk_chr_idriskaan_hair_crop_lod3.location = (0.0, 0.0, 0.0)
_vg = ob_sk_chr_idriskaan_hair_crop_lod3.vertex_groups.new(name='head')
_vg.add([0, 1, 2, 3, 4, 5, 6, 7, 8, 9], 1.0, 'REPLACE')
_m = ob_sk_chr_idriskaan_hair_crop_lod3.modifiers.new('Armature', 'ARMATURE')
_m.object = ob_armature
ob_socket_weaponr.parent = ob_armature
ob_socket_weaponr.location = (-0.02343, -0.0216, -0.004885)
ob_socket_weaponr.rotation_euler = (0.9207, 0.5229, -0.9897)
ob_socket_weaponr.scale = (1.0, 1.0, 1.0)
ob_socket_weaponr.empty_display_type = 'ARROWS'
ob_socket_weaponr.empty_display_size = 0.08133
ob_socket_weaponl.parent = ob_armature
ob_socket_weaponl.location = (0.02343, -0.0216, -0.004885)
ob_socket_weaponl.rotation_euler = (0.9207, -0.5229, 0.9897)
ob_socket_weaponl.scale = (1.0, 1.0, 1.0)
ob_socket_weaponl.empty_display_type = 'ARROWS'
ob_socket_weaponl.empty_display_size = 0.08133
ob_socket_back.parent = ob_armature
ob_socket_back.location = (0.0, -0.0915, -0.1627)
ob_socket_back.rotation_euler = (-1.571, 0.0, 0.0)
ob_socket_back.scale = (1.0, 1.0, 1.0)
ob_socket_back.empty_display_type = 'ARROWS'
ob_socket_back.empty_display_size = 0.08133
ob_socket_hipr.parent = ob_armature
ob_socket_hipr.location = (-0.1728, -0.1017, 0.0)
ob_socket_hipr.rotation_euler = (-1.571, 0.0, 0.0)
ob_socket_hipr.empty_display_type = 'ARROWS'
ob_socket_hipr.empty_display_size = 0.08133
ob_socket_hipl.parent = ob_armature
ob_socket_hipl.location = (0.1728, -0.1017, 0.0)
ob_socket_hipl.rotation_euler = (-1.571, 0.0, 0.0)
ob_socket_hipl.empty_display_type = 'ARROWS'
ob_socket_hipl.empty_display_size = 0.08133
ob_socket_helmet.parent = ob_armature
ob_socket_helmet.location = (0.0, -0.1678, -9.313e-10)
ob_socket_helmet.rotation_euler = (-1.571, 0.0, 0.0)
ob_socket_helmet.scale = (1.0, 1.0, 1.0)
ob_socket_helmet.empty_display_type = 'ARROWS'
ob_socket_helmet.empty_display_size = 0.08133
ob_socket_helmetlight.parent = ob_armature
ob_socket_helmetlight.location = (0.07117, -0.06608, 0.1017)
ob_socket_helmetlight.rotation_euler = (-1.571, 0.0, 0.0)
ob_socket_helmetlight.scale = (1.0, 1.0, 1.0)
ob_socket_helmetlight.empty_display_type = 'ARROWS'
ob_socket_helmetlight.empty_display_size = 0.08133
ob_socket_chestlight.parent = ob_armature
ob_socket_chestlight.location = (0.08133, -0.08133, 0.1322)
ob_socket_chestlight.rotation_euler = (-1.571, 0.0, 0.0)
ob_socket_chestlight.scale = (1.0, 1.0, 1.0)
ob_socket_chestlight.empty_display_type = 'ARROWS'
ob_socket_chestlight.empty_display_size = 0.08133
ob_socket_wristpad.parent = ob_armature
ob_socket_wristpad.location = (0.03224, -0.2851, -0.01037)
ob_socket_wristpad.rotation_euler = (0.9207, -0.5229, 0.9896)
ob_socket_wristpad.scale = (1.0, 1.0, 1.0)
ob_socket_wristpad.empty_display_type = 'ARROWS'
ob_socket_wristpad.empty_display_size = 0.08133
ob_socket_camera1p.parent = ob_armature
ob_socket_camera1p.location = (0.0, -0.09658, 0.0915)
ob_socket_camera1p.rotation_euler = (-1.571, 0.0, 0.0)
ob_socket_camera1p.scale = (1.0, 1.0, 1.0)
ob_socket_camera1p.empty_display_type = 'ARROWS'
ob_socket_camera1p.empty_display_size = 0.08133
ob_ref_cam_front.location = (0.0, -6.863, 0.915)
ob_ref_cam_front.rotation_euler = (1.571, -0.0, 0.0)
ob_ref_cam_side.location = (6.863, 0.0, 0.915)
ob_ref_cam_side.rotation_euler = (1.571, -0.0, 1.571)
ob_ref_cam_back.location = (0.0, 6.863, 0.915)
ob_ref_cam_back.rotation_euler = (1.571, 8.742e-08, 3.142)
ob_ref_cam_threequarter.location = (4.852, -4.852, 0.915)
ob_ref_cam_threequarter.rotation_euler = (1.571, -1.491e-07, 0.7854)
ob_ref_heightbar.location = (0.0, 0.0, 0.0)
ob_ref_human_1p8m.location = (0.0, 0.0, 0.0)
ob_ref_human_1p8m.display_type = 'WIRE'

# ---- collection membership
col_sk_chr_idriskaan_hair_crop_rig.objects.link(ob_armature)
col_sk_chr_idriskaan_hair_crop_lod0.objects.link(ob_sk_chr_idriskaan_hair_crop_lod0)
col_sk_chr_idriskaan_hair_crop_lod1.objects.link(ob_sk_chr_idriskaan_hair_crop_lod1)
col_sk_chr_idriskaan_hair_crop_lod2.objects.link(ob_sk_chr_idriskaan_hair_crop_lod2)
col_sk_chr_idriskaan_hair_crop_lod3.objects.link(ob_sk_chr_idriskaan_hair_crop_lod3)
col_sk_chr_idriskaan_hair_crop_sockets.objects.link(ob_socket_weaponr)
col_sk_chr_idriskaan_hair_crop_sockets.objects.link(ob_socket_weaponl)
col_sk_chr_idriskaan_hair_crop_sockets.objects.link(ob_socket_back)
col_sk_chr_idriskaan_hair_crop_sockets.objects.link(ob_socket_hipr)
col_sk_chr_idriskaan_hair_crop_sockets.objects.link(ob_socket_hipl)
col_sk_chr_idriskaan_hair_crop_sockets.objects.link(ob_socket_helmet)
col_sk_chr_idriskaan_hair_crop_sockets.objects.link(ob_socket_helmetlight)
col_sk_chr_idriskaan_hair_crop_sockets.objects.link(ob_socket_chestlight)
col_sk_chr_idriskaan_hair_crop_sockets.objects.link(ob_socket_wristpad)
col_sk_chr_idriskaan_hair_crop_sockets.objects.link(ob_socket_camera1p)
col_sk_chr_idriskaan_hair_crop_reference.objects.link(ob_ref_cam_front)
col_sk_chr_idriskaan_hair_crop_reference.objects.link(ob_ref_cam_side)
col_sk_chr_idriskaan_hair_crop_reference.objects.link(ob_ref_cam_back)
col_sk_chr_idriskaan_hair_crop_reference.objects.link(ob_ref_cam_threequarter)
col_sk_chr_idriskaan_hair_crop_reference.objects.link(ob_ref_heightbar)
col_sk_chr_idriskaan_hair_crop_reference.objects.link(ob_ref_human_1p8m)

# ---- scene / render settings (as saved in the file)
scene.frame_start = 1; scene.frame_end = 250; scene.frame_set(1)
scene.render.engine = 'BLENDER_EEVEE_NEXT'
bpy.context.view_layer.update()

# ---- added for rendering (the .blend has no active camera and no usable light): camera, sun + grey world if the file has none
cam_auto = bpy.data.cameras.new('AutoCamera')
cam_auto.lens = 50.0
cam_auto.sensor_width = 36.0
cam_auto.clip_end = 1000.0
ob_auto_camera = bpy.data.objects.new('AutoCamera', cam_auto)
scene.collection.objects.link(ob_auto_camera)
ob_auto_camera.location = (2.98959, -3.4705, 3.23538)
ob_auto_camera.rotation_euler = (1.09748, -7.21219e-08, 0.694738)
scene.camera = ob_auto_camera
light_auto_sun = bpy.data.lights.new('AutoSun', 'SUN')
light_auto_sun.energy = 3.0
light_auto_sun.angle = 0.0523599
ob_auto_sun = bpy.data.objects.new('AutoSun', light_auto_sun)
scene.collection.objects.link(ob_auto_sun)
ob_auto_sun.rotation_euler = (0.872665, 0.174533, 0.523599)
if scene.world is None:
    world_auto = bpy.data.worlds.new('AutoWorld')
    world_auto.color = (0.3, 0.3, 0.3)
    scene.world = world_auto
bpy.context.view_layer.update()
